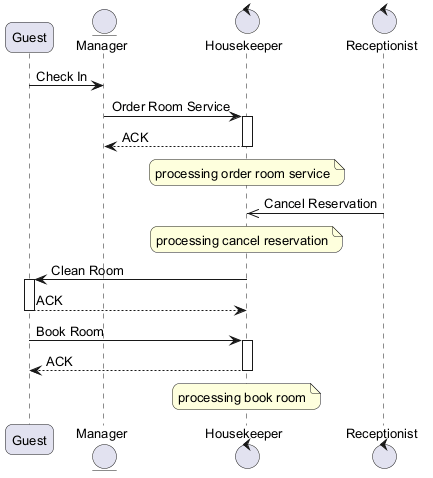

The diagram above was rendered by PlantUML. Its source (embedded in the PNG):
@startuml
skinparam backgroundColor #FFFFFF
skinparam roundCorner 15
skinparam defaultFontSize 13
participant "Guest" as G
entity "Manager" as M
control "Housekeeper" as H
control "Receptionist" as R
G -> M : Check In
M -> H : Order Room Service
activate H
H --> M : ACK
deactivate H
note over H : processing order room service
R ->> H : Cancel Reservation
note over H : processing cancel reservation
H -> G : Clean Room
activate G
G --> H : ACK
deactivate G
G -> H : Book Room
activate H
H --> G : ACK
deactivate H
note over H : processing book room
@enduml